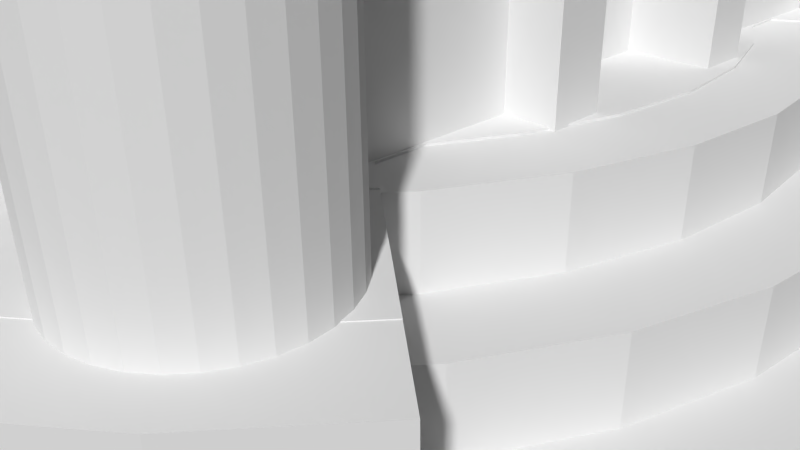 # Source: Catan_Player_Roman_Village.blend  (saved by Blender 2.75.0; exported with 4.5.12 LTS)
import bpy
from mathutils import Matrix  # noqa: F401  (used for matrix-valued properties, if any)

bpy.ops.wm.read_factory_settings(use_empty=True)
scene = bpy.context.scene
scene.name = 'Scene'

# ---- collections
col_collection_1 = bpy.data.collections.new('Collection 1'); scene.collection.children.link(col_collection_1)

# ---- world
world_world = bpy.data.worlds.new('World'); scene.world = world_world
world_world.color = (0.05088, 0.05088, 0.05088)
world_world.use_sun_shadow = False
world_world.sun_shadow_jitter_overblur = 0.0
world_world.cycles.sampling_method = 'MANUAL'
world_world.cycles.sample_map_resolution = 256

# ---- cameras
cam_camera = bpy.data.cameras.new('Camera')
cam_camera.clip_end = 100.0
cam_camera.lens = 35.0
cam_camera.sensor_width = 32.0
cam_camera.sensor_height = 18.0
cam_camera.ortho_scale = 7.314
cam_camera.dof.focus_distance = 0.0
cam_camera.dof.aperture_fstop = 128.0

# ---- lights
light_lamp = bpy.data.lights.new('Lamp', 'POINT')
light_lamp.transmission_factor = 0.0
light_lamp.cutoff_distance = 30.0
light_lamp.energy = 100.0
light_lamp.shadow_buffer_clip_start = 1.001
light_lamp.shadow_soft_size = 0.1
light_lamp.shadow_maximum_resolution = 0.006
light_lamp.use_absolute_resolution = True
light_lamp.cycles.use_multiple_importance_sampling = False

# ---- meshes
me_cube_002 = bpy.data.meshes.new('Cube.002')
me_cube_002.from_pydata([(-1.065, -3.162, -1.788), (-1.065, -6.725, -1.811), (-1.065, 0.4385, -1.816), (-1.065, -3.15, 0.9782), (7.205, -3.162, -1.792), (7.205, -6.738, -1.815), (7.205, 0.4511, -1.82), (7.205, -3.15, 0.9829), (-1.065, -3.163, -2.325), (-1.065, -7.536, -2.316), (-1.065, 1.169, -2.325), (7.205, -3.163, -2.325), (7.205, -7.536, -2.316), (7.205, 1.169, -2.325), (7.205, -3.147, 1.634), (7.205, 1.17, -1.829), (7.205, -7.535, -1.82), (7.205, -3.162, -1.8), (6.567, -3.162, -1.792), (6.567, -6.738, -1.815), (6.567, 0.4511, -1.82), (6.567, -3.15, 0.9829), (-1.065, -3.162, -1.757), (-1.065, -7.535, -1.82), (-1.065, -3.147, 1.634), (-1.065, 1.17, -1.829), (-0.4324, -3.162, -1.788), (-0.4324, -6.725, -1.811), (-0.4324, 0.4385, -1.816), (-0.4324, -3.15, 0.9782)], [], [(0, 1, 27, 26), (24, 14, 15, 25), (4, 6, 20, 18), (16, 23, 9, 12), (22, 25, 10, 8), (16, 14, 24, 23), (12, 9, 8, 11), (8, 10, 13, 11), (17, 16, 12, 11), (25, 15, 13, 10), (23, 22, 8, 9), (15, 17, 11, 13), (7, 6, 15, 14), (5, 7, 14, 16), (4, 5, 16, 17), (6, 4, 17, 15), (21, 19, 18, 20), (7, 5, 19, 21), (5, 4, 18, 19), (6, 7, 21, 20), (1, 0, 22, 23), (3, 1, 23, 24), (2, 3, 24, 25), (0, 2, 25, 22), (27, 29, 28, 26), (2, 0, 26, 28), (1, 3, 29, 27), (3, 2, 28, 29)])
me_cube_002.use_remesh_preserve_volume = False
me_cube_002.use_remesh_preserve_attributes = False
me_cube_002.use_mirror_vertex_groups = False
me_cube_002.update()
me_cylinder_006 = bpy.data.meshes.new('Cylinder.006')
me_cylinder_006.from_pydata([(2.623e-08, 2.646, -1.0), (2.623e-08, 2.646, 3.062), (0.1171, 2.634, -1.0), (0.1171, 2.634, 3.062), (0.2296, 2.6, -1.0), (0.2296, 2.6, 3.062), (0.3333, 2.545, -1.0), (0.3333, 2.545, 3.062), (0.4243, 2.47, -1.0), (0.4243, 2.47, 3.062), (0.4989, 2.379, -1.0), (0.4989, 2.379, 3.062), (0.5543, 2.275, -1.0), (0.5543, 2.275, 3.062), (0.5885, 2.163, -1.0), (0.5885, 2.163, 3.062), (0.6, 2.046, -1.0), (0.6, 2.046, 3.062), (0.5885, 1.929, -1.0), (0.5885, 1.929, 3.062), (0.5543, 1.816, -1.0), (0.5543, 1.816, 3.062), (0.4989, 1.712, -1.0), (0.4989, 1.712, 3.062), (0.4243, 1.622, -1.0), (0.4243, 1.622, 3.062), (0.3333, 1.547, -1.0), (0.3333, 1.547, 3.062), (0.2296, 1.492, -1.0), (0.2296, 1.492, 3.062), (0.1171, 1.457, -1.0), (0.1171, 1.457, 3.062), (-2.217e-07, 1.446, -1.0), (-2.217e-07, 1.446, 3.062), (-0.1171, 1.457, -1.0), (-0.1171, 1.457, 3.062), (-0.2296, 1.492, -1.0), (-0.2296, 1.492, 3.062), (-0.3333, 1.547, -1.0), (-0.3333, 1.547, 3.062), (-0.4243, 1.622, -1.0), (-0.4243, 1.622, 3.062), (-0.4989, 1.712, -1.0), (-0.4989, 1.712, 3.062), (-0.5543, 1.816, -1.0), (-0.5543, 1.816, 3.062), (-0.5885, 1.929, -1.0), (-0.5885, 1.929, 3.062), (-0.6, 2.046, -1.0), (-0.6, 2.046, 3.062), (-0.5885, 2.163, -1.0), (-0.5885, 2.163, 3.062), (-0.5543, 2.275, -1.0), (-0.5543, 2.275, 3.062), (-0.4989, 2.379, -1.0), (-0.4989, 2.379, 3.062), (-0.4243, 2.47, -1.0), (-0.4243, 2.47, 3.062), (-0.3333, 2.545, -1.0), (-0.3333, 2.545, 3.062), (-0.2296, 2.6, -1.0), (-0.2296, 2.6, 3.062), (-0.1171, 2.634, -1.0), (-0.1171, 2.634, 3.062), (0.0, 0.6, -1.0), (0.0, 0.6, 3.062), (0.1171, 0.5885, -1.0), (0.1171, 0.5885, 3.062), (0.2296, 0.5543, -1.0), (0.2296, 0.5543, 3.062), (0.3333, 0.4989, -1.0), (0.3333, 0.4989, 3.062), (0.4243, 0.4243, -1.0), (0.4243, 0.4243, 3.062), (0.4989, 0.3333, -1.0), (0.4989, 0.3333, 3.062), (0.5543, 0.2296, -1.0), (0.5543, 0.2296, 3.062), (0.5885, 0.1171, -1.0), (0.5885, 0.1171, 3.062), (0.6, 4.53e-08, -1.0), (0.6, 4.53e-08, 3.062), (0.5885, -0.1171, -1.0), (0.5885, -0.1171, 3.062), (0.5543, -0.2296, -1.0), (0.5543, -0.2296, 3.062), (0.4989, -0.3333, -1.0), (0.4989, -0.3333, 3.062), (0.4243, -0.4243, -1.0), (0.4243, -0.4243, 3.062), (0.3333, -0.4989, -1.0), (0.3333, -0.4989, 3.062), (0.2296, -0.5543, -1.0), (0.2296, -0.5543, 3.062), (0.1171, -0.5885, -1.0), (0.1171, -0.5885, 3.062), (-1.955e-07, -0.6, -1.0), (-1.955e-07, -0.6, 3.062), (-0.1171, -0.5885, -1.0), (-0.1171, -0.5885, 3.062), (-0.2296, -0.5543, -1.0), (-0.2296, -0.5543, 3.062), (-0.3333, -0.4989, -1.0), (-0.3333, -0.4989, 3.062), (-0.4243, -0.4243, -1.0), (-0.4243, -0.4243, 3.062), (-0.4989, -0.3333, -1.0), (-0.4989, -0.3333, 3.062), (-0.5543, -0.2296, -1.0), (-0.5543, -0.2296, 3.062), (-0.5885, -0.1171, -1.0), (-0.5885, -0.1171, 3.062), (-0.6, 5.794e-07, -1.0), (-0.6, 5.794e-07, 3.062), (-0.5885, 0.1171, -1.0), (-0.5885, 0.1171, 3.062), (-0.5543, 0.2296, -1.0), (-0.5543, 0.2296, 3.062), (-0.4989, 0.3333, -1.0), (-0.4989, 0.3333, 3.062), (-0.4243, 0.4243, -1.0), (-0.4243, 0.4243, 3.062), (-0.3333, 0.4989, -1.0), (-0.3333, 0.4989, 3.062), (-0.2296, 0.5543, -1.0), (-0.2296, 0.5543, 3.062), (-0.1171, 0.5885, -1.0), (-0.1171, 0.5885, 3.062)], [], [(0, 1, 3, 2), (2, 3, 5, 4), (4, 5, 7, 6), (6, 7, 9, 8), (8, 9, 11, 10), (10, 11, 13, 12), (12, 13, 15, 14), (14, 15, 17, 16), (16, 17, 19, 18), (18, 19, 21, 20), (20, 21, 23, 22), (22, 23, 25, 24), (24, 25, 27, 26), (26, 27, 29, 28), (28, 29, 31, 30), (30, 31, 33, 32), (32, 33, 35, 34), (34, 35, 37, 36), (36, 37, 39, 38), (38, 39, 41, 40), (40, 41, 43, 42), (42, 43, 45, 44), (44, 45, 47, 46), (46, 47, 49, 48), (48, 49, 51, 50), (50, 51, 53, 52), (52, 53, 55, 54), (54, 55, 57, 56), (56, 57, 59, 58), (58, 59, 61, 60), (3, 1, 63, 61, 59, 57, 55, 53, 51, 49, 47, 45, 43, 41, 39, 37, 35, 33, 31, 29, 27, 25, 23, 21, 19, 17, 15, 13, 11, 9, 7, 5), (62, 63, 1, 0), (60, 61, 63, 62), (0, 2, 4, 6, 8, 10, 12, 14, 16, 18, 20, 22, 24, 26, 28, 30, 32, 34, 36, 38, 40, 42, 44, 46, 48, 50, 52, 54, 56, 58, 60, 62), (64, 65, 67, 66), (66, 67, 69, 68), (68, 69, 71, 70), (70, 71, 73, 72), (72, 73, 75, 74), (74, 75, 77, 76), (76, 77, 79, 78), (78, 79, 81, 80), (80, 81, 83, 82), (82, 83, 85, 84), (84, 85, 87, 86), (86, 87, 89, 88), (88, 89, 91, 90), (90, 91, 93, 92), (92, 93, 95, 94), (94, 95, 97, 96), (96, 97, 99, 98), (98, 99, 101, 100), (100, 101, 103, 102), (102, 103, 105, 104), (104, 105, 107, 106), (106, 107, 109, 108), (108, 109, 111, 110), (110, 111, 113, 112), (112, 113, 115, 114), (114, 115, 117, 116), (116, 117, 119, 118), (118, 119, 121, 120), (120, 121, 123, 122), (122, 123, 125, 124), (67, 65, 127, 125, 123, 121, 119, 117, 115, 113, 111, 109, 107, 105, 103, 101, 99, 97, 95, 93, 91, 89, 87, 85, 83, 81, 79, 77, 75, 73, 71, 69), (126, 127, 65, 64), (124, 125, 127, 126), (64, 66, 68, 70, 72, 74, 76, 78, 80, 82, 84, 86, 88, 90, 92, 94, 96, 98, 100, 102, 104, 106, 108, 110, 112, 114, 116, 118, 120, 122, 124, 126)])
me_cylinder_006.use_remesh_preserve_volume = False
me_cylinder_006.use_remesh_preserve_attributes = False
me_cylinder_006.use_mirror_vertex_groups = False
me_cylinder_006.update()
me_cylinder_005 = bpy.data.meshes.new('Cylinder.005')
me_cylinder_005.from_pydata([(2.623e-08, 2.646, -1.0), (2.623e-08, 2.646, 3.096), (0.1171, 2.634, -1.0), (0.1171, 2.634, 3.096), (0.2296, 2.6, -1.0), (0.2296, 2.6, 3.096), (0.3333, 2.545, -1.0), (0.3333, 2.545, 3.096), (0.4243, 2.47, -1.0), (0.4243, 2.47, 3.096), (0.4989, 2.379, -1.0), (0.4989, 2.379, 3.096), (0.5543, 2.275, -1.0), (0.5543, 2.275, 3.096), (0.5885, 2.163, -1.0), (0.5885, 2.163, 3.096), (0.6, 2.046, -1.0), (0.6, 2.046, 3.096), (0.5885, 1.929, -1.0), (0.5885, 1.929, 3.096), (0.5543, 1.816, -1.0), (0.5543, 1.816, 3.096), (0.4989, 1.712, -1.0), (0.4989, 1.712, 3.096), (0.4243, 1.622, -1.0), (0.4243, 1.622, 3.096), (0.3333, 1.547, -1.0), (0.3333, 1.547, 3.096), (0.2296, 1.492, -1.0), (0.2296, 1.492, 3.096), (0.1171, 1.457, -1.0), (0.1171, 1.457, 3.096), (-2.217e-07, 1.446, -1.0), (-2.217e-07, 1.446, 3.096), (-0.1171, 1.457, -1.0), (-0.1171, 1.457, 3.096), (-0.2296, 1.492, -1.0), (-0.2296, 1.492, 3.096), (-0.3333, 1.547, -1.0), (-0.3333, 1.547, 3.096), (-0.4243, 1.622, -1.0), (-0.4243, 1.622, 3.096), (-0.4989, 1.712, -1.0), (-0.4989, 1.712, 3.096), (-0.5543, 1.816, -1.0), (-0.5543, 1.816, 3.096), (-0.5885, 1.929, -1.0), (-0.5885, 1.929, 3.096), (-0.6, 2.046, -1.0), (-0.6, 2.046, 3.096), (-0.5885, 2.163, -1.0), (-0.5885, 2.163, 3.096), (-0.5543, 2.275, -1.0), (-0.5543, 2.275, 3.096), (-0.4989, 2.379, -1.0), (-0.4989, 2.379, 3.096), (-0.4243, 2.47, -1.0), (-0.4243, 2.47, 3.096), (-0.3333, 2.545, -1.0), (-0.3333, 2.545, 3.096), (-0.2296, 2.6, -1.0), (-0.2296, 2.6, 3.096), (-0.1171, 2.634, -1.0), (-0.1171, 2.634, 3.096), (0.0, 0.6, -1.0), (0.0, 0.6, 3.096), (0.1171, 0.5885, -1.0), (0.1171, 0.5885, 3.096), (0.2296, 0.5543, -1.0), (0.2296, 0.5543, 3.096), (0.3333, 0.4989, -1.0), (0.3333, 0.4989, 3.096), (0.4243, 0.4243, -1.0), (0.4243, 0.4243, 3.096), (0.4989, 0.3333, -1.0), (0.4989, 0.3333, 3.096), (0.5543, 0.2296, -1.0), (0.5543, 0.2296, 3.096), (0.5885, 0.1171, -1.0), (0.5885, 0.1171, 3.096), (0.6, 4.53e-08, -1.0), (0.6, 4.53e-08, 3.096), (0.5885, -0.1171, -1.0), (0.5885, -0.1171, 3.096), (0.5543, -0.2296, -1.0), (0.5543, -0.2296, 3.096), (0.4989, -0.3333, -1.0), (0.4989, -0.3333, 3.096), (0.4243, -0.4243, -1.0), (0.4243, -0.4243, 3.096), (0.3333, -0.4989, -1.0), (0.3333, -0.4989, 3.096), (0.2296, -0.5543, -1.0), (0.2296, -0.5543, 3.096), (0.1171, -0.5885, -1.0), (0.1171, -0.5885, 3.096), (-1.955e-07, -0.6, -1.0), (-1.955e-07, -0.6, 3.096), (-0.1171, -0.5885, -1.0), (-0.1171, -0.5885, 3.096), (-0.2296, -0.5543, -1.0), (-0.2296, -0.5543, 3.096), (-0.3333, -0.4989, -1.0), (-0.3333, -0.4989, 3.096), (-0.4243, -0.4243, -1.0), (-0.4243, -0.4243, 3.096), (-0.4989, -0.3333, -1.0), (-0.4989, -0.3333, 3.096), (-0.5543, -0.2296, -1.0), (-0.5543, -0.2296, 3.096), (-0.5885, -0.1171, -1.0), (-0.5885, -0.1171, 3.096), (-0.6, 5.794e-07, -1.0), (-0.6, 5.794e-07, 3.096), (-0.5885, 0.1171, -1.0), (-0.5885, 0.1171, 3.096), (-0.5543, 0.2296, -1.0), (-0.5543, 0.2296, 3.096), (-0.4989, 0.3333, -1.0), (-0.4989, 0.3333, 3.096), (-0.4243, 0.4243, -1.0), (-0.4243, 0.4243, 3.096), (-0.3333, 0.4989, -1.0), (-0.3333, 0.4989, 3.096), (-0.2296, 0.5543, -1.0), (-0.2296, 0.5543, 3.096), (-0.1171, 0.5885, -1.0), (-0.1171, 0.5885, 3.096), (2.623e-08, 4.524, -1.0), (2.623e-08, 4.524, 3.096), (0.1171, 4.512, -1.0), (0.1171, 4.512, 3.096), (0.2296, 4.478, -1.0), (0.2296, 4.478, 3.096), (0.3333, 4.423, -1.0), (0.3333, 4.423, 3.096), (0.4243, 4.348, -1.0), (0.4243, 4.348, 3.096), (0.4989, 4.257, -1.0), (0.4989, 4.257, 3.096), (0.5543, 4.153, -1.0), (0.5543, 4.153, 3.096), (0.5885, 4.041, -1.0), (0.5885, 4.041, 3.096), (0.6, 3.924, -1.0), (0.6, 3.924, 3.096), (0.5885, 3.807, -1.0), (0.5885, 3.807, 3.096), (0.5543, 3.694, -1.0), (0.5543, 3.694, 3.096), (0.4989, 3.59, -1.0), (0.4989, 3.59, 3.096), (0.4243, 3.499, -1.0), (0.4243, 3.499, 3.096), (0.3333, 3.425, -1.0), (0.3333, 3.425, 3.096), (0.2296, 3.369, -1.0), (0.2296, 3.369, 3.096), (0.1171, 3.335, -1.0), (0.1171, 3.335, 3.096), (-2.217e-07, 3.324, -1.0), (-2.217e-07, 3.324, 3.096), (-0.1171, 3.335, -1.0), (-0.1171, 3.335, 3.096), (-0.2296, 3.369, -1.0), (-0.2296, 3.369, 3.096), (-0.3333, 3.425, -1.0), (-0.3333, 3.425, 3.096), (-0.4243, 3.499, -1.0), (-0.4243, 3.499, 3.096), (-0.4989, 3.59, -1.0), (-0.4989, 3.59, 3.096), (-0.5543, 3.694, -1.0), (-0.5543, 3.694, 3.096), (-0.5885, 3.807, -1.0), (-0.5885, 3.807, 3.096), (-0.6, 3.924, -1.0), (-0.6, 3.924, 3.096), (-0.5885, 4.041, -1.0), (-0.5885, 4.041, 3.096), (-0.5543, 4.153, -1.0), (-0.5543, 4.153, 3.096), (-0.4989, 4.257, -1.0), (-0.4989, 4.257, 3.096), (-0.4243, 4.348, -1.0), (-0.4243, 4.348, 3.096), (-0.3333, 4.423, -1.0), (-0.3333, 4.423, 3.096), (-0.2296, 4.478, -1.0), (-0.2296, 4.478, 3.096), (-0.1171, 4.512, -1.0), (-0.1171, 4.512, 3.096), (2.623e-08, 6.533, -1.0), (2.623e-08, 6.533, 3.096), (0.1171, 6.521, -1.0), (0.1171, 6.521, 3.096), (0.2296, 6.487, -1.0), (0.2296, 6.487, 3.096), (0.3333, 6.432, -1.0), (0.3333, 6.432, 3.096), (0.4243, 6.357, -1.0), (0.4243, 6.357, 3.096), (0.4989, 6.266, -1.0), (0.4989, 6.266, 3.096), (0.5543, 6.162, -1.0), (0.5543, 6.162, 3.096), (0.5885, 6.05, -1.0), (0.5885, 6.05, 3.096), (0.6, 5.933, -1.0), (0.6, 5.933, 3.096), (0.5885, 5.816, -1.0), (0.5885, 5.816, 3.096), (0.5543, 5.703, -1.0), (0.5543, 5.703, 3.096), (0.4989, 5.599, -1.0), (0.4989, 5.599, 3.096), (0.4243, 5.509, -1.0), (0.4243, 5.509, 3.096), (0.3333, 5.434, -1.0), (0.3333, 5.434, 3.096), (0.2296, 5.378, -1.0), (0.2296, 5.378, 3.096), (0.1171, 5.344, -1.0), (0.1171, 5.344, 3.096), (-2.217e-07, 5.333, -1.0), (-2.217e-07, 5.333, 3.096), (-0.1171, 5.344, -1.0), (-0.1171, 5.344, 3.096), (-0.2296, 5.378, -1.0), (-0.2296, 5.378, 3.096), (-0.3333, 5.434, -1.0), (-0.3333, 5.434, 3.096), (-0.4243, 5.509, -1.0), (-0.4243, 5.509, 3.096), (-0.4989, 5.599, -1.0), (-0.4989, 5.599, 3.096), (-0.5543, 5.703, -1.0), (-0.5543, 5.703, 3.096), (-0.5885, 5.816, -1.0), (-0.5885, 5.816, 3.096), (-0.6, 5.933, -1.0), (-0.6, 5.933, 3.096), (-0.5885, 6.05, -1.0), (-0.5885, 6.05, 3.096), (-0.5543, 6.162, -1.0), (-0.5543, 6.162, 3.096), (-0.4989, 6.266, -1.0), (-0.4989, 6.266, 3.096), (-0.4243, 6.357, -1.0), (-0.4243, 6.357, 3.096), (-0.3333, 6.432, -1.0), (-0.3333, 6.432, 3.096), (-0.2296, 6.487, -1.0), (-0.2296, 6.487, 3.096), (-0.1171, 6.521, -1.0), (-0.1171, 6.521, 3.096)], [], [(0, 1, 3, 2), (2, 3, 5, 4), (4, 5, 7, 6), (6, 7, 9, 8), (8, 9, 11, 10), (10, 11, 13, 12), (12, 13, 15, 14), (14, 15, 17, 16), (16, 17, 19, 18), (18, 19, 21, 20), (20, 21, 23, 22), (22, 23, 25, 24), (24, 25, 27, 26), (26, 27, 29, 28), (28, 29, 31, 30), (30, 31, 33, 32), (32, 33, 35, 34), (34, 35, 37, 36), (36, 37, 39, 38), (38, 39, 41, 40), (40, 41, 43, 42), (42, 43, 45, 44), (44, 45, 47, 46), (46, 47, 49, 48), (48, 49, 51, 50), (50, 51, 53, 52), (52, 53, 55, 54), (54, 55, 57, 56), (56, 57, 59, 58), (58, 59, 61, 60), (3, 1, 63, 61, 59, 57, 55, 53, 51, 49, 47, 45, 43, 41, 39, 37, 35, 33, 31, 29, 27, 25, 23, 21, 19, 17, 15, 13, 11, 9, 7, 5), (62, 63, 1, 0), (60, 61, 63, 62), (0, 2, 4, 6, 8, 10, 12, 14, 16, 18, 20, 22, 24, 26, 28, 30, 32, 34, 36, 38, 40, 42, 44, 46, 48, 50, 52, 54, 56, 58, 60, 62), (64, 65, 67, 66), (66, 67, 69, 68), (68, 69, 71, 70), (70, 71, 73, 72), (72, 73, 75, 74), (74, 75, 77, 76), (76, 77, 79, 78), (78, 79, 81, 80), (80, 81, 83, 82), (82, 83, 85, 84), (84, 85, 87, 86), (86, 87, 89, 88), (88, 89, 91, 90), (90, 91, 93, 92), (92, 93, 95, 94), (94, 95, 97, 96), (96, 97, 99, 98), (98, 99, 101, 100), (100, 101, 103, 102), (102, 103, 105, 104), (104, 105, 107, 106), (106, 107, 109, 108), (108, 109, 111, 110), (110, 111, 113, 112), (112, 113, 115, 114), (114, 115, 117, 116), (116, 117, 119, 118), (118, 119, 121, 120), (120, 121, 123, 122), (122, 123, 125, 124), (67, 65, 127, 125, 123, 121, 119, 117, 115, 113, 111, 109, 107, 105, 103, 101, 99, 97, 95, 93, 91, 89, 87, 85, 83, 81, 79, 77, 75, 73, 71, 69), (126, 127, 65, 64), (124, 125, 127, 126), (64, 66, 68, 70, 72, 74, 76, 78, 80, 82, 84, 86, 88, 90, 92, 94, 96, 98, 100, 102, 104, 106, 108, 110, 112, 114, 116, 118, 120, 122, 124, 126), (128, 129, 131, 130), (130, 131, 133, 132), (132, 133, 135, 134), (134, 135, 137, 136), (136, 137, 139, 138), (138, 139, 141, 140), (140, 141, 143, 142), (142, 143, 145, 144), (144, 145, 147, 146), (146, 147, 149, 148), (148, 149, 151, 150), (150, 151, 153, 152), (152, 153, 155, 154), (154, 155, 157, 156), (156, 157, 159, 158), (158, 159, 161, 160), (160, 161, 163, 162), (162, 163, 165, 164), (164, 165, 167, 166), (166, 167, 169, 168), (168, 169, 171, 170), (170, 171, 173, 172), (172, 173, 175, 174), (174, 175, 177, 176), (176, 177, 179, 178), (178, 179, 181, 180), (180, 181, 183, 182), (182, 183, 185, 184), (184, 185, 187, 186), (186, 187, 189, 188), (131, 129, 191, 189, 187, 185, 183, 181, 179, 177, 175, 173, 171, 169, 167, 165, 163, 161, 159, 157, 155, 153, 151, 149, 147, 145, 143, 141, 139, 137, 135, 133), (190, 191, 129, 128), (188, 189, 191, 190), (128, 130, 132, 134, 136, 138, 140, 142, 144, 146, 148, 150, 152, 154, 156, 158, 160, 162, 164, 166, 168, 170, 172, 174, 176, 178, 180, 182, 184, 186, 188, 190), (192, 193, 195, 194), (194, 195, 197, 196), (196, 197, 199, 198), (198, 199, 201, 200), (200, 201, 203, 202), (202, 203, 205, 204), (204, 205, 207, 206), (206, 207, 209, 208), (208, 209, 211, 210), (210, 211, 213, 212), (212, 213, 215, 214), (214, 215, 217, 216), (216, 217, 219, 218), (218, 219, 221, 220), (220, 221, 223, 222), (222, 223, 225, 224), (224, 225, 227, 226), (226, 227, 229, 228), (228, 229, 231, 230), (230, 231, 233, 232), (232, 233, 235, 234), (234, 235, 237, 236), (236, 237, 239, 238), (238, 239, 241, 240), (240, 241, 243, 242), (242, 243, 245, 244), (244, 245, 247, 246), (246, 247, 249, 248), (248, 249, 251, 250), (250, 251, 253, 252), (195, 193, 255, 253, 251, 249, 247, 245, 243, 241, 239, 237, 235, 233, 231, 229, 227, 225, 223, 221, 219, 217, 215, 213, 211, 209, 207, 205, 203, 201, 199, 197), (254, 255, 193, 192), (252, 253, 255, 254), (192, 194, 196, 198, 200, 202, 204, 206, 208, 210, 212, 214, 216, 218, 220, 222, 224, 226, 228, 230, 232, 234, 236, 238, 240, 242, 244, 246, 248, 250, 252, 254)])
me_cylinder_005.use_remesh_preserve_volume = False
me_cylinder_005.use_remesh_preserve_attributes = False
me_cylinder_005.use_mirror_vertex_groups = False
me_cylinder_005.update()
me_cylinder_003 = bpy.data.meshes.new('Cylinder.003')
me_cylinder_003.from_pydata([(2.623e-08, 2.646, -1.0), (2.623e-08, 2.646, 3.096), (0.1171, 2.634, -1.0), (0.1171, 2.634, 3.096), (0.2296, 2.6, -1.0), (0.2296, 2.6, 3.096), (0.3333, 2.545, -1.0), (0.3333, 2.545, 3.096), (0.4243, 2.47, -1.0), (0.4243, 2.47, 3.096), (0.4989, 2.379, -1.0), (0.4989, 2.379, 3.096), (0.5543, 2.275, -1.0), (0.5543, 2.275, 3.096), (0.5885, 2.163, -1.0), (0.5885, 2.163, 3.096), (0.6, 2.046, -1.0), (0.6, 2.046, 3.096), (0.5885, 1.929, -1.0), (0.5885, 1.929, 3.096), (0.5543, 1.816, -1.0), (0.5543, 1.816, 3.096), (0.4989, 1.712, -1.0), (0.4989, 1.712, 3.096), (0.4243, 1.622, -1.0), (0.4243, 1.622, 3.096), (0.3333, 1.547, -1.0), (0.3333, 1.547, 3.096), (0.2296, 1.492, -1.0), (0.2296, 1.492, 3.096), (0.1171, 1.457, -1.0), (0.1171, 1.457, 3.096), (-2.217e-07, 1.446, -1.0), (-2.217e-07, 1.446, 3.096), (-0.1171, 1.457, -1.0), (-0.1171, 1.457, 3.096), (-0.2296, 1.492, -1.0), (-0.2296, 1.492, 3.096), (-0.3333, 1.547, -1.0), (-0.3333, 1.547, 3.096), (-0.4243, 1.622, -1.0), (-0.4243, 1.622, 3.096), (-0.4989, 1.712, -1.0), (-0.4989, 1.712, 3.096), (-0.5543, 1.816, -1.0), (-0.5543, 1.816, 3.096), (-0.5885, 1.929, -1.0), (-0.5885, 1.929, 3.096), (-0.6, 2.046, -1.0), (-0.6, 2.046, 3.096), (-0.5885, 2.163, -1.0), (-0.5885, 2.163, 3.096), (-0.5543, 2.275, -1.0), (-0.5543, 2.275, 3.096), (-0.4989, 2.379, -1.0), (-0.4989, 2.379, 3.096), (-0.4243, 2.47, -1.0), (-0.4243, 2.47, 3.096), (-0.3333, 2.545, -1.0), (-0.3333, 2.545, 3.096), (-0.2296, 2.6, -1.0), (-0.2296, 2.6, 3.096), (-0.1171, 2.634, -1.0), (-0.1171, 2.634, 3.096), (0.0, 0.6, -1.0), (0.0, 0.6, 3.096), (0.1171, 0.5885, -1.0), (0.1171, 0.5885, 3.096), (0.2296, 0.5543, -1.0), (0.2296, 0.5543, 3.096), (0.3333, 0.4989, -1.0), (0.3333, 0.4989, 3.096), (0.4243, 0.4243, -1.0), (0.4243, 0.4243, 3.096), (0.4989, 0.3333, -1.0), (0.4989, 0.3333, 3.096), (0.5543, 0.2296, -1.0), (0.5543, 0.2296, 3.096), (0.5885, 0.1171, -1.0), (0.5885, 0.1171, 3.096), (0.6, 4.53e-08, -1.0), (0.6, 4.53e-08, 3.096), (0.5885, -0.1171, -1.0), (0.5885, -0.1171, 3.096), (0.5543, -0.2296, -1.0), (0.5543, -0.2296, 3.096), (0.4989, -0.3333, -1.0), (0.4989, -0.3333, 3.096), (0.4243, -0.4243, -1.0), (0.4243, -0.4243, 3.096), (0.3333, -0.4989, -1.0), (0.3333, -0.4989, 3.096), (0.2296, -0.5543, -1.0), (0.2296, -0.5543, 3.096), (0.1171, -0.5885, -1.0), (0.1171, -0.5885, 3.096), (-1.955e-07, -0.6, -1.0), (-1.955e-07, -0.6, 3.096), (-0.1171, -0.5885, -1.0), (-0.1171, -0.5885, 3.096), (-0.2296, -0.5543, -1.0), (-0.2296, -0.5543, 3.096), (-0.3333, -0.4989, -1.0), (-0.3333, -0.4989, 3.096), (-0.4243, -0.4243, -1.0), (-0.4243, -0.4243, 3.096), (-0.4989, -0.3333, -1.0), (-0.4989, -0.3333, 3.096), (-0.5543, -0.2296, -1.0), (-0.5543, -0.2296, 3.096), (-0.5885, -0.1171, -1.0), (-0.5885, -0.1171, 3.096), (-0.6, 5.794e-07, -1.0), (-0.6, 5.794e-07, 3.096), (-0.5885, 0.1171, -1.0), (-0.5885, 0.1171, 3.096), (-0.5543, 0.2296, -1.0), (-0.5543, 0.2296, 3.096), (-0.4989, 0.3333, -1.0), (-0.4989, 0.3333, 3.096), (-0.4243, 0.4243, -1.0), (-0.4243, 0.4243, 3.096), (-0.3333, 0.4989, -1.0), (-0.3333, 0.4989, 3.096), (-0.2296, 0.5543, -1.0), (-0.2296, 0.5543, 3.096), (-0.1171, 0.5885, -1.0), (-0.1171, 0.5885, 3.096), (2.623e-08, 4.524, -1.0), (2.623e-08, 4.524, 3.096), (0.1171, 4.512, -1.0), (0.1171, 4.512, 3.096), (0.2296, 4.478, -1.0), (0.2296, 4.478, 3.096), (0.3333, 4.423, -1.0), (0.3333, 4.423, 3.096), (0.4243, 4.348, -1.0), (0.4243, 4.348, 3.096), (0.4989, 4.257, -1.0), (0.4989, 4.257, 3.096), (0.5543, 4.153, -1.0), (0.5543, 4.153, 3.096), (0.5885, 4.041, -1.0), (0.5885, 4.041, 3.096), (0.6, 3.924, -1.0), (0.6, 3.924, 3.096), (0.5885, 3.807, -1.0), (0.5885, 3.807, 3.096), (0.5543, 3.694, -1.0), (0.5543, 3.694, 3.096), (0.4989, 3.59, -1.0), (0.4989, 3.59, 3.096), (0.4243, 3.499, -1.0), (0.4243, 3.499, 3.096), (0.3333, 3.425, -1.0), (0.3333, 3.425, 3.096), (0.2296, 3.369, -1.0), (0.2296, 3.369, 3.096), (0.1171, 3.335, -1.0), (0.1171, 3.335, 3.096), (-2.217e-07, 3.324, -1.0), (-2.217e-07, 3.324, 3.096), (-0.1171, 3.335, -1.0), (-0.1171, 3.335, 3.096), (-0.2296, 3.369, -1.0), (-0.2296, 3.369, 3.096), (-0.3333, 3.425, -1.0), (-0.3333, 3.425, 3.096), (-0.4243, 3.499, -1.0), (-0.4243, 3.499, 3.096), (-0.4989, 3.59, -1.0), (-0.4989, 3.59, 3.096), (-0.5543, 3.694, -1.0), (-0.5543, 3.694, 3.096), (-0.5885, 3.807, -1.0), (-0.5885, 3.807, 3.096), (-0.6, 3.924, -1.0), (-0.6, 3.924, 3.096), (-0.5885, 4.041, -1.0), (-0.5885, 4.041, 3.096), (-0.5543, 4.153, -1.0), (-0.5543, 4.153, 3.096), (-0.4989, 4.257, -1.0), (-0.4989, 4.257, 3.096), (-0.4243, 4.348, -1.0), (-0.4243, 4.348, 3.096), (-0.3333, 4.423, -1.0), (-0.3333, 4.423, 3.096), (-0.2296, 4.478, -1.0), (-0.2296, 4.478, 3.096), (-0.1171, 4.512, -1.0), (-0.1171, 4.512, 3.096), (2.623e-08, 6.533, -1.0), (2.623e-08, 6.533, 3.096), (0.1171, 6.521, -1.0), (0.1171, 6.521, 3.096), (0.2296, 6.487, -1.0), (0.2296, 6.487, 3.096), (0.3333, 6.432, -1.0), (0.3333, 6.432, 3.096), (0.4243, 6.357, -1.0), (0.4243, 6.357, 3.096), (0.4989, 6.266, -1.0), (0.4989, 6.266, 3.096), (0.5543, 6.162, -1.0), (0.5543, 6.162, 3.096), (0.5885, 6.05, -1.0), (0.5885, 6.05, 3.096), (0.6, 5.933, -1.0), (0.6, 5.933, 3.096), (0.5885, 5.816, -1.0), (0.5885, 5.816, 3.096), (0.5543, 5.703, -1.0), (0.5543, 5.703, 3.096), (0.4989, 5.599, -1.0), (0.4989, 5.599, 3.096), (0.4243, 5.509, -1.0), (0.4243, 5.509, 3.096), (0.3333, 5.434, -1.0), (0.3333, 5.434, 3.096), (0.2296, 5.378, -1.0), (0.2296, 5.378, 3.096), (0.1171, 5.344, -1.0), (0.1171, 5.344, 3.096), (-2.217e-07, 5.333, -1.0), (-2.217e-07, 5.333, 3.096), (-0.1171, 5.344, -1.0), (-0.1171, 5.344, 3.096), (-0.2296, 5.378, -1.0), (-0.2296, 5.378, 3.096), (-0.3333, 5.434, -1.0), (-0.3333, 5.434, 3.096), (-0.4243, 5.509, -1.0), (-0.4243, 5.509, 3.096), (-0.4989, 5.599, -1.0), (-0.4989, 5.599, 3.096), (-0.5543, 5.703, -1.0), (-0.5543, 5.703, 3.096), (-0.5885, 5.816, -1.0), (-0.5885, 5.816, 3.096), (-0.6, 5.933, -1.0), (-0.6, 5.933, 3.096), (-0.5885, 6.05, -1.0), (-0.5885, 6.05, 3.096), (-0.5543, 6.162, -1.0), (-0.5543, 6.162, 3.096), (-0.4989, 6.266, -1.0), (-0.4989, 6.266, 3.096), (-0.4243, 6.357, -1.0), (-0.4243, 6.357, 3.096), (-0.3333, 6.432, -1.0), (-0.3333, 6.432, 3.096), (-0.2296, 6.487, -1.0), (-0.2296, 6.487, 3.096), (-0.1171, 6.521, -1.0), (-0.1171, 6.521, 3.096)], [], [(0, 1, 3, 2), (2, 3, 5, 4), (4, 5, 7, 6), (6, 7, 9, 8), (8, 9, 11, 10), (10, 11, 13, 12), (12, 13, 15, 14), (14, 15, 17, 16), (16, 17, 19, 18), (18, 19, 21, 20), (20, 21, 23, 22), (22, 23, 25, 24), (24, 25, 27, 26), (26, 27, 29, 28), (28, 29, 31, 30), (30, 31, 33, 32), (32, 33, 35, 34), (34, 35, 37, 36), (36, 37, 39, 38), (38, 39, 41, 40), (40, 41, 43, 42), (42, 43, 45, 44), (44, 45, 47, 46), (46, 47, 49, 48), (48, 49, 51, 50), (50, 51, 53, 52), (52, 53, 55, 54), (54, 55, 57, 56), (56, 57, 59, 58), (58, 59, 61, 60), (3, 1, 63, 61, 59, 57, 55, 53, 51, 49, 47, 45, 43, 41, 39, 37, 35, 33, 31, 29, 27, 25, 23, 21, 19, 17, 15, 13, 11, 9, 7, 5), (62, 63, 1, 0), (60, 61, 63, 62), (0, 2, 4, 6, 8, 10, 12, 14, 16, 18, 20, 22, 24, 26, 28, 30, 32, 34, 36, 38, 40, 42, 44, 46, 48, 50, 52, 54, 56, 58, 60, 62), (64, 65, 67, 66), (66, 67, 69, 68), (68, 69, 71, 70), (70, 71, 73, 72), (72, 73, 75, 74), (74, 75, 77, 76), (76, 77, 79, 78), (78, 79, 81, 80), (80, 81, 83, 82), (82, 83, 85, 84), (84, 85, 87, 86), (86, 87, 89, 88), (88, 89, 91, 90), (90, 91, 93, 92), (92, 93, 95, 94), (94, 95, 97, 96), (96, 97, 99, 98), (98, 99, 101, 100), (100, 101, 103, 102), (102, 103, 105, 104), (104, 105, 107, 106), (106, 107, 109, 108), (108, 109, 111, 110), (110, 111, 113, 112), (112, 113, 115, 114), (114, 115, 117, 116), (116, 117, 119, 118), (118, 119, 121, 120), (120, 121, 123, 122), (122, 123, 125, 124), (67, 65, 127, 125, 123, 121, 119, 117, 115, 113, 111, 109, 107, 105, 103, 101, 99, 97, 95, 93, 91, 89, 87, 85, 83, 81, 79, 77, 75, 73, 71, 69), (126, 127, 65, 64), (124, 125, 127, 126), (64, 66, 68, 70, 72, 74, 76, 78, 80, 82, 84, 86, 88, 90, 92, 94, 96, 98, 100, 102, 104, 106, 108, 110, 112, 114, 116, 118, 120, 122, 124, 126), (128, 129, 131, 130), (130, 131, 133, 132), (132, 133, 135, 134), (134, 135, 137, 136), (136, 137, 139, 138), (138, 139, 141, 140), (140, 141, 143, 142), (142, 143, 145, 144), (144, 145, 147, 146), (146, 147, 149, 148), (148, 149, 151, 150), (150, 151, 153, 152), (152, 153, 155, 154), (154, 155, 157, 156), (156, 157, 159, 158), (158, 159, 161, 160), (160, 161, 163, 162), (162, 163, 165, 164), (164, 165, 167, 166), (166, 167, 169, 168), (168, 169, 171, 170), (170, 171, 173, 172), (172, 173, 175, 174), (174, 175, 177, 176), (176, 177, 179, 178), (178, 179, 181, 180), (180, 181, 183, 182), (182, 183, 185, 184), (184, 185, 187, 186), (186, 187, 189, 188), (131, 129, 191, 189, 187, 185, 183, 181, 179, 177, 175, 173, 171, 169, 167, 165, 163, 161, 159, 157, 155, 153, 151, 149, 147, 145, 143, 141, 139, 137, 135, 133), (190, 191, 129, 128), (188, 189, 191, 190), (128, 130, 132, 134, 136, 138, 140, 142, 144, 146, 148, 150, 152, 154, 156, 158, 160, 162, 164, 166, 168, 170, 172, 174, 176, 178, 180, 182, 184, 186, 188, 190), (192, 193, 195, 194), (194, 195, 197, 196), (196, 197, 199, 198), (198, 199, 201, 200), (200, 201, 203, 202), (202, 203, 205, 204), (204, 205, 207, 206), (206, 207, 209, 208), (208, 209, 211, 210), (210, 211, 213, 212), (212, 213, 215, 214), (214, 215, 217, 216), (216, 217, 219, 218), (218, 219, 221, 220), (220, 221, 223, 222), (222, 223, 225, 224), (224, 225, 227, 226), (226, 227, 229, 228), (228, 229, 231, 230), (230, 231, 233, 232), (232, 233, 235, 234), (234, 235, 237, 236), (236, 237, 239, 238), (238, 239, 241, 240), (240, 241, 243, 242), (242, 243, 245, 244), (244, 245, 247, 246), (246, 247, 249, 248), (248, 249, 251, 250), (250, 251, 253, 252), (195, 193, 255, 253, 251, 249, 247, 245, 243, 241, 239, 237, 235, 233, 231, 229, 227, 225, 223, 221, 219, 217, 215, 213, 211, 209, 207, 205, 203, 201, 199, 197), (254, 255, 193, 192), (252, 253, 255, 254), (192, 194, 196, 198, 200, 202, 204, 206, 208, 210, 212, 214, 216, 218, 220, 222, 224, 226, 228, 230, 232, 234, 236, 238, 240, 242, 244, 246, 248, 250, 252, 254)])
me_cylinder_003.use_remesh_preserve_volume = False
me_cylinder_003.use_remesh_preserve_attributes = False
me_cylinder_003.use_mirror_vertex_groups = False
me_cylinder_003.update()
me_cube_001 = bpy.data.meshes.new('Cube.001')
me_cube_001.from_pydata([(-3.0, -3.508, -3.0), (-3.0, -3.508, 3.0), (-3.0, 1.206, -3.0), (-3.0, 1.206, 3.0), (3.0, -3.438, -1.099), (3.0, -3.438, 1.099), (3.0, -0.4002, -1.099), (3.0, -0.4002, 1.099), (3.0, 1.206, 3.0), (3.0, 1.206, -3.0), (3.0, -3.508, 3.0), (3.0, -3.508, -3.0), (3.396, -3.43, -0.681), (3.396, -3.43, 0.681), (3.396, -0.8182, -0.681), (3.396, -0.8182, 0.681), (3.396, -0.4002, 1.099), (3.396, -0.4002, -1.099), (3.396, -3.438, 1.099), (3.396, -3.438, -1.099), (2.722, -3.43, -0.681), (2.722, -3.43, 0.681), (2.722, -0.8182, -0.681), (2.722, -0.8182, 0.681)], [], [(1, 3, 2, 0), (3, 8, 9, 2), (4, 6, 17, 19), (10, 1, 0, 11), (0, 2, 9, 11), (10, 8, 3, 1), (7, 6, 9, 8), (5, 7, 8, 10), (4, 5, 10, 11), (6, 4, 11, 9), (12, 14, 22, 20), (7, 5, 18, 16), (5, 4, 19, 18), (6, 7, 16, 17), (15, 14, 17, 16), (13, 15, 16, 18), (12, 13, 18, 19), (14, 12, 19, 17), (23, 21, 20, 22), (15, 13, 21, 23), (13, 12, 20, 21), (14, 15, 23, 22)])
me_cube_001.use_remesh_preserve_volume = False
me_cube_001.use_remesh_preserve_attributes = False
me_cube_001.use_mirror_vertex_groups = False
me_cube_001.update()
me_cylinder = bpy.data.meshes.new('Cylinder')
me_cylinder.from_pydata([(-1.46e-06, 7.4, -1.0), (-1.46e-06, 7.4, 2.158), (1.444, 7.258, 2.158), (1.444, 7.258, -1.0), (2.832, 6.837, -1.0), (4.111, 6.153, -1.0), (5.233, 5.233, -1.0), (6.153, 4.111, -1.0), (6.837, 2.832, -1.0), (7.258, 1.444, -1.0), (7.4, -2.101e-06, -1.0), (7.258, -1.444, -1.0), (6.837, -2.832, -1.0), (6.153, -4.111, -1.0), (5.233, -5.233, -1.0), (4.111, -6.153, -1.0), (2.832, -6.837, -1.0), (1.444, -7.258, -1.0), (-3.844e-06, -7.4, -1.0), (-1.444, -7.258, -1.0), (-2.832, -6.837, -1.0), (-4.111, -6.153, -1.0), (-5.233, -5.233, -1.0), (-6.153, -4.111, -1.0), (-6.837, -2.832, -1.0), (-7.258, -1.444, -1.0), (-7.4, 4.5e-06, -1.0), (-7.258, 1.444, -1.0), (-6.837, 2.832, -1.0), (-6.153, 4.111, -1.0), (-5.233, 5.233, -1.0), (-4.111, 6.153, -1.0), (-2.832, 6.837, -1.0), (-1.444, 7.258, -1.0), (-1.444, 7.258, 2.158), (-1.639e-06, 6.679, 2.158), (1.303, 6.55, 2.158), (2.832, 6.837, 2.158), (4.111, 6.153, 2.158), (5.233, 5.233, 2.158), (6.127, 4.142, 2.158), (6.127, 4.142, 0.0451), (6.153, 4.111, 0.0451), (6.168, 4.082, 0.0451), (6.837, 2.832, 0.0451), (6.843, 2.81, 0.0451), (7.258, 1.444, 0.0451), (7.259, 1.432, 0.0451), (7.4, -2.101e-06, 0.0451), (7.259, -1.432, 0.0451), (7.258, -1.444, 0.0451), (6.843, -2.81, 0.0451), (6.837, -2.832, 0.0451), (6.168, -4.082, 0.0451), (6.153, -4.111, 0.0451), (5.912, -4.404, 0.0451), (5.912, -4.404, 2.158), (5.233, -5.233, 2.158), (4.111, -6.153, 2.158), (2.832, -6.837, 2.158), (1.444, -7.258, 2.158), (-3.844e-06, -7.4, 2.158), (-1.444, -7.258, 2.158), (-2.832, -6.837, 2.158), (-4.111, -6.153, 2.158), (-5.233, -5.233, 2.158), (-6.153, -4.111, 2.158), (-6.837, -2.832, 2.158), (-7.258, -1.444, 2.158), (-7.4, 4.5e-06, 2.158), (-7.258, 1.444, 2.158), (-6.837, 2.832, 2.158), (-6.153, 4.111, 2.158), (-5.233, 5.233, 2.158), (-4.111, 6.153, 2.158), (-2.832, 6.837, 2.158), (-1.303, 6.55, 2.158), (-1.639e-06, 6.679, 2.164), (1.303, 6.55, 2.164), (2.556, 6.17, 2.158), (3.71, 5.553, 2.158), (4.723, 4.723, 2.158), (5.509, 3.764, 2.158), (5.347, -3.962, 2.158), (4.723, -4.723, 2.158), (3.71, -5.553, 2.158), (2.556, -6.17, 2.158), (1.303, -6.55, 2.158), (-3.606e-06, -6.679, 2.158), (-1.303, -6.55, 2.158), (-2.556, -6.17, 2.158), (-3.71, -5.553, 2.158), (-4.723, -4.723, 2.158), (-5.553, -3.71, 2.158), (-6.17, -2.556, 2.158), (-6.55, -1.303, 2.158), (-6.679, 3.77e-06, 2.158), (-6.55, 1.303, 2.158), (-6.17, 2.556, 2.158), (-5.553, 3.71, 2.158), (-4.723, 4.723, 2.158), (-3.71, 5.553, 2.158), (-2.556, 6.17, 2.158), (-1.303, 6.55, 2.164), (2.556, 6.17, 2.164), (-1.758e-06, 5.945, 2.164), (1.16, 5.831, 2.164), (3.71, 5.553, 2.164), (4.723, 4.723, 2.164), (5.509, 3.764, 2.164), (5.347, -3.962, 2.164), (4.723, -4.723, 2.164), (3.71, -5.553, 2.164), (2.556, -6.17, 2.164), (1.303, -6.55, 2.164), (-3.606e-06, -6.679, 2.164), (-1.303, -6.55, 2.164), (-2.556, -6.17, 2.164), (-3.71, -5.553, 2.164), (-4.723, -4.723, 2.164), (-5.553, -3.71, 2.164), (-6.17, -2.556, 2.164), (-6.55, -1.303, 2.164), (-6.679, 3.77e-06, 2.164), (-6.55, 1.303, 2.164), (-6.17, 2.556, 2.164), (-5.553, 3.71, 2.164), (-4.723, 4.723, 2.164), (-3.71, 5.553, 2.164), (-2.556, 6.17, 2.164), (-1.16, 5.831, 2.164), (2.275, 5.492, 2.164), (-1.758e-06, 5.945, 2.158), (1.16, 5.831, 2.158), (3.303, 4.943, 2.164), (4.204, 4.204, 2.164), (4.88, 3.379, 2.164), (4.771, -3.512, 2.164), (4.204, -4.204, 2.164), (3.303, -4.943, 2.164), (2.275, -5.492, 2.164), (1.16, -5.831, 2.164), (-3.487e-06, -5.945, 2.164), (-1.16, -5.831, 2.164), (-2.275, -5.492, 2.164), (-3.303, -4.943, 2.164), (-4.204, -4.204, 2.164), (-4.943, -3.303, 2.164), (-5.492, -2.275, 2.164), (-5.831, -1.16, 2.164), (-5.945, 3.099e-06, 2.164), (-5.831, 1.16, 2.164), (-5.492, 2.275, 2.164), (-4.943, 3.303, 2.164), (-4.204, 4.204, 2.164), (-3.303, 4.943, 2.164), (-2.275, 5.492, 2.164), (-1.16, 5.831, 2.158), (2.275, 5.492, 2.158), (-1.878e-06, 5.192, 2.158), (1.013, 5.093, 2.158), (3.303, 4.943, 2.158), (4.204, 4.204, 2.158), (4.88, 3.379, 2.158), (4.771, -3.512, 2.158), (4.204, -4.204, 2.158), (3.303, -4.943, 2.158), (2.275, -5.492, 2.158), (1.16, -5.831, 2.158), (-3.487e-06, -5.945, 2.158), (-1.16, -5.831, 2.158), (-2.275, -5.492, 2.158), (-3.303, -4.943, 2.158), (-4.204, -4.204, 2.158), (-4.943, -3.303, 2.158), (-5.492, -2.275, 2.158), (-5.831, -1.16, 2.158), (-5.945, 3.099e-06, 2.158), (-5.831, 1.16, 2.158), (-5.492, 2.275, 2.158), (-4.943, 3.303, 2.158), (-4.204, 4.204, 2.158), (-3.303, 4.943, 2.158), (-2.275, 5.492, 2.158), (-1.013, 5.093, 2.158), (1.987, 4.797, 2.158), (-1.907e-06, 5.192, 2.165), (1.013, 5.093, 2.165), (2.885, 4.317, 2.158), (3.672, 3.672, 2.158), (4.235, 2.984, 2.158), (4.181, -3.051, 2.158), (3.672, -3.672, 2.158), (2.885, -4.317, 2.158), (1.987, -4.797, 2.158), (1.013, -5.093, 2.158), (-3.457e-06, -5.192, 2.158), (-1.013, -5.093, 2.158), (-1.987, -4.797, 2.158), (-2.885, -4.317, 2.158), (-3.672, -3.672, 2.158), (-4.317, -2.885, 2.158), (-4.797, -1.987, 2.158), (-5.093, -1.013, 2.158), (-5.192, 2.474e-06, 2.158), (-5.093, 1.013, 2.158), (-4.797, 1.987, 2.158), (-4.317, 2.885, 2.158), (-3.672, 3.672, 2.158), (-2.885, 4.317, 2.158), (-1.987, 4.797, 2.158), (-1.013, 5.093, 2.165), (1.987, 4.797, 2.165), (-1.987, 4.797, 2.165), (-2.885, 4.317, 2.165), (-3.672, 3.672, 2.165), (-4.317, 2.885, 2.165), (-4.797, 1.987, 2.165), (-5.093, 1.013, 2.165), (-5.192, 2.474e-06, 2.165), (-5.093, -1.013, 2.165), (-4.797, -1.987, 2.165), (-4.317, -2.885, 2.165), (-3.672, -3.672, 2.165), (-2.885, -4.317, 2.165), (-1.987, -4.797, 2.165), (-1.013, -5.093, 2.165), (-3.457e-06, -5.192, 2.165), (1.013, -5.093, 2.165), (1.987, -4.797, 2.165), (2.885, -4.317, 2.165), (3.672, -3.672, 2.165), (4.181, -3.051, 2.165), (3.846, -2.789, 2.165), (3.846, -2.33, 2.165), (4.179, -1.707, 2.165), (4.433, -0.8701, 2.165), (4.519, -2.95e-06, 2.165), (4.433, 0.8701, 2.165), (4.179, 1.707, 2.165), (3.846, 2.33, 2.165), (3.846, 2.746, 2.165), (4.235, 2.984, 2.165), (3.672, 3.672, 2.165), (2.885, 4.317, 2.165), (4.931, 3.41, 0.6881), (5.525, 3.774, 0.6881), (5.525, 3.774, 0.0451), (3.846, 2.746, 2.146), (4.26, 2.999, 2.146), (4.26, 2.999, 1.417), (4.931, 3.41, 1.417), (5.013, 3.31, 0.6881), (5.589, 3.695, 0.6881), (5.013, 3.31, 1.417), (4.362, 2.875, 1.417), (4.362, 2.875, 2.146), (3.846, 2.531, 2.146), (3.846, 2.33, 2.146), (5.589, 3.695, 0.0451), (5.563, 2.28, 0.6881), (6.204, 2.545, 0.6881), (5.563, 2.28, 1.417), (4.84, 1.981, 1.417), (4.84, 1.981, 2.146), (4.179, 1.707, 2.146), (6.204, 2.545, 0.0451), (5.902, 1.162, 0.6881), (6.582, 1.298, 0.6881), (5.902, 1.162, 1.417), (5.135, 1.01, 1.417), (5.135, 1.01, 2.146), (4.433, 0.8701, 2.146), (6.582, 1.298, 0.0451), (6.017, -2.339e-06, 0.6881), (6.71, -2.22e-06, 0.6881), (6.017, -2.339e-06, 1.417), (5.234, -2.638e-06, 1.417), (5.234, -2.638e-06, 2.146), (4.519, -2.95e-06, 2.146), (6.71, -2.22e-06, 0.0451), (5.902, -1.162, 0.6881), (6.582, -1.298, 0.6881), (5.902, -1.162, 1.417), (5.135, -1.01, 1.417), (5.135, -1.01, 2.146), (4.433, -0.8701, 2.146), (6.582, -1.298, 0.0451), (5.563, -2.28, 0.6881), (6.204, -2.545, 0.6881), (5.563, -2.28, 1.417), (4.84, -1.981, 1.417), (4.84, -1.981, 2.146), (4.179, -1.707, 2.146), (6.204, -2.545, 0.0451), (5.013, -3.31, 0.6881), (5.589, -3.695, 0.6881), (5.013, -3.31, 1.417), (4.362, -2.875, 1.417), (4.362, -2.875, 2.146), (3.846, -2.33, 2.146), (3.846, -2.531, 2.146), (5.589, -3.695, 0.0451), (4.817, -3.548, 0.6881), (5.361, -3.973, 0.6881), (4.817, -3.548, 1.417), (4.204, -3.068, 1.417), (4.204, -3.068, 2.146), (3.846, -2.789, 2.146), (5.361, -3.973, 0.0451)], [], [(0, 1, 2, 3), (0, 3, 4, 5, 6, 7, 8, 9, 10, 11, 12, 13, 14, 15, 16, 17, 18, 19, 20, 21, 22, 23, 24, 25, 26, 27, 28, 29, 30, 31, 32, 33), (33, 34, 1, 0), (35, 36, 2, 1), (3, 2, 37, 4), (4, 37, 38, 5), (5, 38, 39, 6), (6, 39, 40, 41, 42, 7), (7, 42, 43, 44, 8), (8, 44, 45, 46, 9), (9, 46, 47, 48, 10), (10, 48, 49, 50, 11), (11, 50, 51, 52, 12), (12, 52, 53, 54, 13), (13, 54, 55, 56, 57, 14), (14, 57, 58, 15), (15, 58, 59, 16), (16, 59, 60, 17), (17, 60, 61, 18), (18, 61, 62, 19), (19, 62, 63, 20), (20, 63, 64, 21), (21, 64, 65, 22), (22, 65, 66, 23), (23, 66, 67, 24), (24, 67, 68, 25), (25, 68, 69, 26), (26, 69, 70, 27), (27, 70, 71, 28), (28, 71, 72, 29), (29, 72, 73, 30), (30, 73, 74, 31), (31, 74, 75, 32), (32, 75, 34, 33), (76, 35, 1, 34), (36, 35, 77, 78), (36, 79, 37, 2), (79, 80, 38, 37), (80, 81, 39, 38), (40, 39, 81, 82), (83, 84, 57, 56), (84, 85, 58, 57), (85, 86, 59, 58), (86, 87, 60, 59), (87, 88, 61, 60), (88, 89, 62, 61), (89, 90, 63, 62), (90, 91, 64, 63), (91, 92, 65, 64), (92, 93, 66, 65), (93, 94, 67, 66), (94, 95, 68, 67), (95, 96, 69, 68), (96, 97, 70, 69), (97, 98, 71, 70), (98, 99, 72, 71), (99, 100, 73, 72), (100, 101, 74, 73), (101, 102, 75, 74), (102, 76, 34, 75), (35, 76, 103, 77), (79, 36, 78, 104), (105, 106, 78, 77), (80, 79, 104, 107), (81, 80, 107, 108), (82, 81, 108, 109), (110, 111, 84, 83), (85, 84, 111, 112), (86, 85, 112, 113), (87, 86, 113, 114), (88, 87, 114, 115), (89, 88, 115, 116), (90, 89, 116, 117), (91, 90, 117, 118), (92, 91, 118, 119), (93, 92, 119, 120), (94, 93, 120, 121), (95, 94, 121, 122), (96, 95, 122, 123), (97, 96, 123, 124), (98, 97, 124, 125), (99, 98, 125, 126), (100, 99, 126, 127), (101, 100, 127, 128), (102, 101, 128, 129), (76, 102, 129, 103), (130, 105, 77, 103), (106, 131, 104, 78), (106, 105, 132, 133), (131, 134, 107, 104), (134, 135, 108, 107), (109, 108, 135, 136), (137, 138, 111, 110), (138, 139, 112, 111), (139, 140, 113, 112), (140, 141, 114, 113), (141, 142, 115, 114), (142, 143, 116, 115), (143, 144, 117, 116), (144, 145, 118, 117), (145, 146, 119, 118), (146, 147, 120, 119), (147, 148, 121, 120), (148, 149, 122, 121), (149, 150, 123, 122), (150, 151, 124, 123), (151, 152, 125, 124), (152, 153, 126, 125), (153, 154, 127, 126), (154, 155, 128, 127), (155, 156, 129, 128), (156, 130, 103, 129), (105, 130, 157, 132), (131, 106, 133, 158), (159, 160, 133, 132), (134, 131, 158, 161), (135, 134, 161, 162), (136, 135, 162, 163), (164, 165, 138, 137), (139, 138, 165, 166), (140, 139, 166, 167), (141, 140, 167, 168), (142, 141, 168, 169), (143, 142, 169, 170), (144, 143, 170, 171), (145, 144, 171, 172), (146, 145, 172, 173), (147, 146, 173, 174), (148, 147, 174, 175), (149, 148, 175, 176), (150, 149, 176, 177), (151, 150, 177, 178), (152, 151, 178, 179), (153, 152, 179, 180), (154, 153, 180, 181), (155, 154, 181, 182), (156, 155, 182, 183), (130, 156, 183, 157), (184, 159, 132, 157), (160, 185, 158, 133), (160, 159, 186, 187), (185, 188, 161, 158), (188, 189, 162, 161), (163, 162, 189, 190), (191, 192, 165, 164), (192, 193, 166, 165), (193, 194, 167, 166), (194, 195, 168, 167), (195, 196, 169, 168), (196, 197, 170, 169), (197, 198, 171, 170), (198, 199, 172, 171), (199, 200, 173, 172), (200, 201, 174, 173), (201, 202, 175, 174), (202, 203, 176, 175), (203, 204, 177, 176), (204, 205, 178, 177), (205, 206, 179, 178), (206, 207, 180, 179), (207, 208, 181, 180), (208, 209, 182, 181), (209, 210, 183, 182), (210, 184, 157, 183), (159, 184, 211, 186), (185, 160, 187, 212), (187, 186, 211, 213, 214, 215, 216, 217, 218, 219, 220, 221, 222, 223, 224, 225, 226, 227, 228, 229, 230, 231, 232, 233, 234, 235, 236, 237, 238, 239, 240, 241, 242, 243, 244, 212), (188, 185, 212, 244), (189, 188, 244, 243), (190, 189, 243, 242), (232, 231, 192, 191), (193, 192, 231, 230), (194, 193, 230, 229), (195, 194, 229, 228), (196, 195, 228, 227), (197, 196, 227, 226), (198, 197, 226, 225), (199, 198, 225, 224), (200, 199, 224, 223), (201, 200, 223, 222), (202, 201, 222, 221), (203, 202, 221, 220), (204, 203, 220, 219), (205, 204, 219, 218), (206, 205, 218, 217), (207, 206, 217, 216), (208, 207, 216, 215), (209, 208, 215, 214), (210, 209, 214, 213), (184, 210, 213, 211), (245, 246, 247, 41, 40, 82, 109, 136, 163, 190, 242, 241, 248, 249, 250, 251), (246, 245, 252, 253), (245, 251, 254, 252), (251, 250, 255, 254), (250, 249, 256, 255), (249, 248, 257, 256), (241, 240, 258, 257, 248), (43, 42, 41, 247, 259), (247, 246, 253, 259), (260, 261, 253, 252), (252, 254, 262, 260), (263, 262, 254, 255), (255, 256, 264, 263), (257, 258, 265, 264, 256), (240, 239, 265, 258), (266, 45, 44, 43, 259), (259, 253, 261, 266), (267, 268, 261, 260), (260, 262, 269, 267), (270, 269, 262, 263), (263, 264, 271, 270), (272, 271, 264, 265), (239, 238, 272, 265), (273, 47, 46, 45, 266), (266, 261, 268, 273), (274, 275, 268, 267), (267, 269, 276, 274), (277, 276, 269, 270), (270, 271, 278, 277), (279, 278, 271, 272), (238, 237, 279, 272), (48, 47, 273, 280), (273, 268, 275, 280), (281, 282, 275, 274), (274, 276, 283, 281), (284, 283, 276, 277), (277, 278, 285, 284), (286, 285, 278, 279), (237, 236, 286, 279), (49, 48, 280, 287), (280, 275, 282, 287), (288, 289, 282, 281), (281, 283, 290, 288), (291, 290, 283, 284), (284, 285, 292, 291), (293, 292, 285, 286), (236, 235, 293, 286), (294, 51, 50, 49, 287), (287, 282, 289, 294), (295, 296, 289, 288), (288, 290, 297, 295), (298, 297, 290, 291), (291, 292, 299, 298), (300, 301, 299, 292, 293), (235, 234, 300, 293), (302, 53, 52, 51, 294), (294, 289, 296, 302), (303, 304, 296, 295), (305, 303, 295, 297), (306, 305, 297, 298), (307, 306, 298, 299), (234, 233, 308, 301, 300), (308, 307, 299, 301), (309, 55, 54, 53, 302), (304, 309, 302, 296), (304, 303, 305, 306, 307, 308, 233, 232, 191, 164, 137, 110, 83, 56, 55, 309)])
me_cylinder.use_remesh_preserve_volume = False
me_cylinder.use_remesh_preserve_attributes = False
me_cylinder.use_mirror_vertex_groups = False
me_cylinder.update()

# ---- objects
ob_cube_001 = bpy.data.objects.new('Cube.001', me_cube_002)
ob_cylinder_002 = bpy.data.objects.new('Cylinder.002', me_cylinder_006)
ob_cylinder_001 = bpy.data.objects.new('Cylinder.001', me_cylinder_005)
ob_cylinder_003 = bpy.data.objects.new('Cylinder.003', me_cylinder_003)
ob_cube = bpy.data.objects.new('Cube', me_cube_001)
ob_cylinder = bpy.data.objects.new('Cylinder', me_cylinder)
ob_lamp = bpy.data.objects.new('Lamp', light_lamp)
ob_camera = bpy.data.objects.new('Camera', cam_camera)

# ---- transforms, parenting, visibility, modifiers, constraints
ob_cube_001.location = (-4.26, 4.055, 11.71)
ob_cube_001.scale = (1.39, 1.39, 1.39)
ob_cube_001.lineart.crease_threshold = 0.0
ob_cylinder_002.location = (-4.244, -1.821, 4.349)
ob_cylinder_002.rotation_euler = (0.0, -0.0, 0.004481)
ob_cylinder_002.scale = (1.39, 1.39, 1.39)
ob_cylinder_002.lineart.crease_threshold = 0.0
ob_cylinder_001.location = (-4.244, 3.853, 4.349)
ob_cylinder_001.rotation_euler = (0.0, 0.0, -1.571)
ob_cylinder_001.scale = (1.39, 1.39, 1.39)
ob_cylinder_001.lineart.crease_threshold = 0.0
ob_cylinder_003.location = (-4.244, -4.601, 4.349)
ob_cylinder_003.rotation_euler = (0.0, 0.0, -1.571)
ob_cylinder_003.scale = (1.39, 1.39, 1.39)
ob_cylinder_003.lineart.crease_threshold = 0.0
ob_cube.location = (-0.1221, -0.371, 7.118)
ob_cube.rotation_euler = (1.571, -0.0, -0.0)
ob_cube.scale = (1.196, 1.196, 1.196)
ob_cube.lineart.crease_threshold = 0.0
ob_cylinder.location = (-0.3582, -0.212, 1.0)
ob_cylinder.lineart.crease_threshold = 0.0
ob_lamp.location = (4.076, 1.005, 5.904)
ob_lamp.rotation_euler = (0.6503, 0.05522, 1.866)
ob_lamp.lock_rotations_4d = False
ob_lamp.empty_display_type = 'ARROWS'
ob_lamp.color = (0.0, 0.0, 0.0, 0.0)
ob_lamp.hide_viewport = True
ob_lamp.hide_select = True
ob_lamp.hide_render = True
ob_lamp.lineart.crease_threshold = 0.0
ob_camera.location = (7.481, -6.508, 5.344)
ob_camera.rotation_euler = (1.109, 0.01082, 0.8149)
ob_camera.lock_rotations_4d = False
ob_camera.empty_display_type = 'ARROWS'
ob_camera.color = (0.0, 0.0, 0.0, 0.0)
ob_camera.hide_viewport = True
ob_camera.hide_select = True
ob_camera.hide_render = True
ob_camera.display_type = 'WIRE'
ob_camera.lineart.crease_threshold = 0.0

# ---- collection membership
col_collection_1.objects.link(ob_cube_001)
col_collection_1.objects.link(ob_cylinder_002)
col_collection_1.objects.link(ob_cylinder_001)
col_collection_1.objects.link(ob_cylinder_003)
col_collection_1.objects.link(ob_cube)
col_collection_1.objects.link(ob_cylinder)
col_collection_1.objects.link(ob_lamp)
col_collection_1.objects.link(ob_camera)

# ---- scene / render settings (as saved in the file)
scene.camera = ob_camera
scene.frame_start = 1; scene.frame_end = 250; scene.frame_set(1)
scene.render.engine = 'BLENDER_EEVEE_NEXT'
scene.render.resolution_percentage = 50
scene.render.dither_intensity = 0.0
scene.cycles.use_denoising = False
scene.cycles.samples = 10
scene.cycles.sampling_pattern = 'TABULATED_SOBOL'
scene.cycles.light_sampling_threshold = 0.0
scene.cycles.use_adaptive_sampling = False
scene.cycles.use_light_tree = False
scene.cycles.blur_glossy = 0.0
scene.cycles.pixel_filter_type = 'GAUSSIAN'
scene.cycles.sample_clamp_indirect = 0.0
scene.view_settings.view_transform = 'Standard'
bpy.context.view_layer.update()

# ---- added for rendering (the .blend has no usable light): sun
light_auto_sun = bpy.data.lights.new('AutoSun', 'SUN')
light_auto_sun.energy = 3.0
light_auto_sun.angle = 0.0523599
ob_auto_sun = bpy.data.objects.new('AutoSun', light_auto_sun)
scene.collection.objects.link(ob_auto_sun)
ob_auto_sun.rotation_euler = (0.872665, 0.174533, 0.523599)
bpy.context.view_layer.update()
